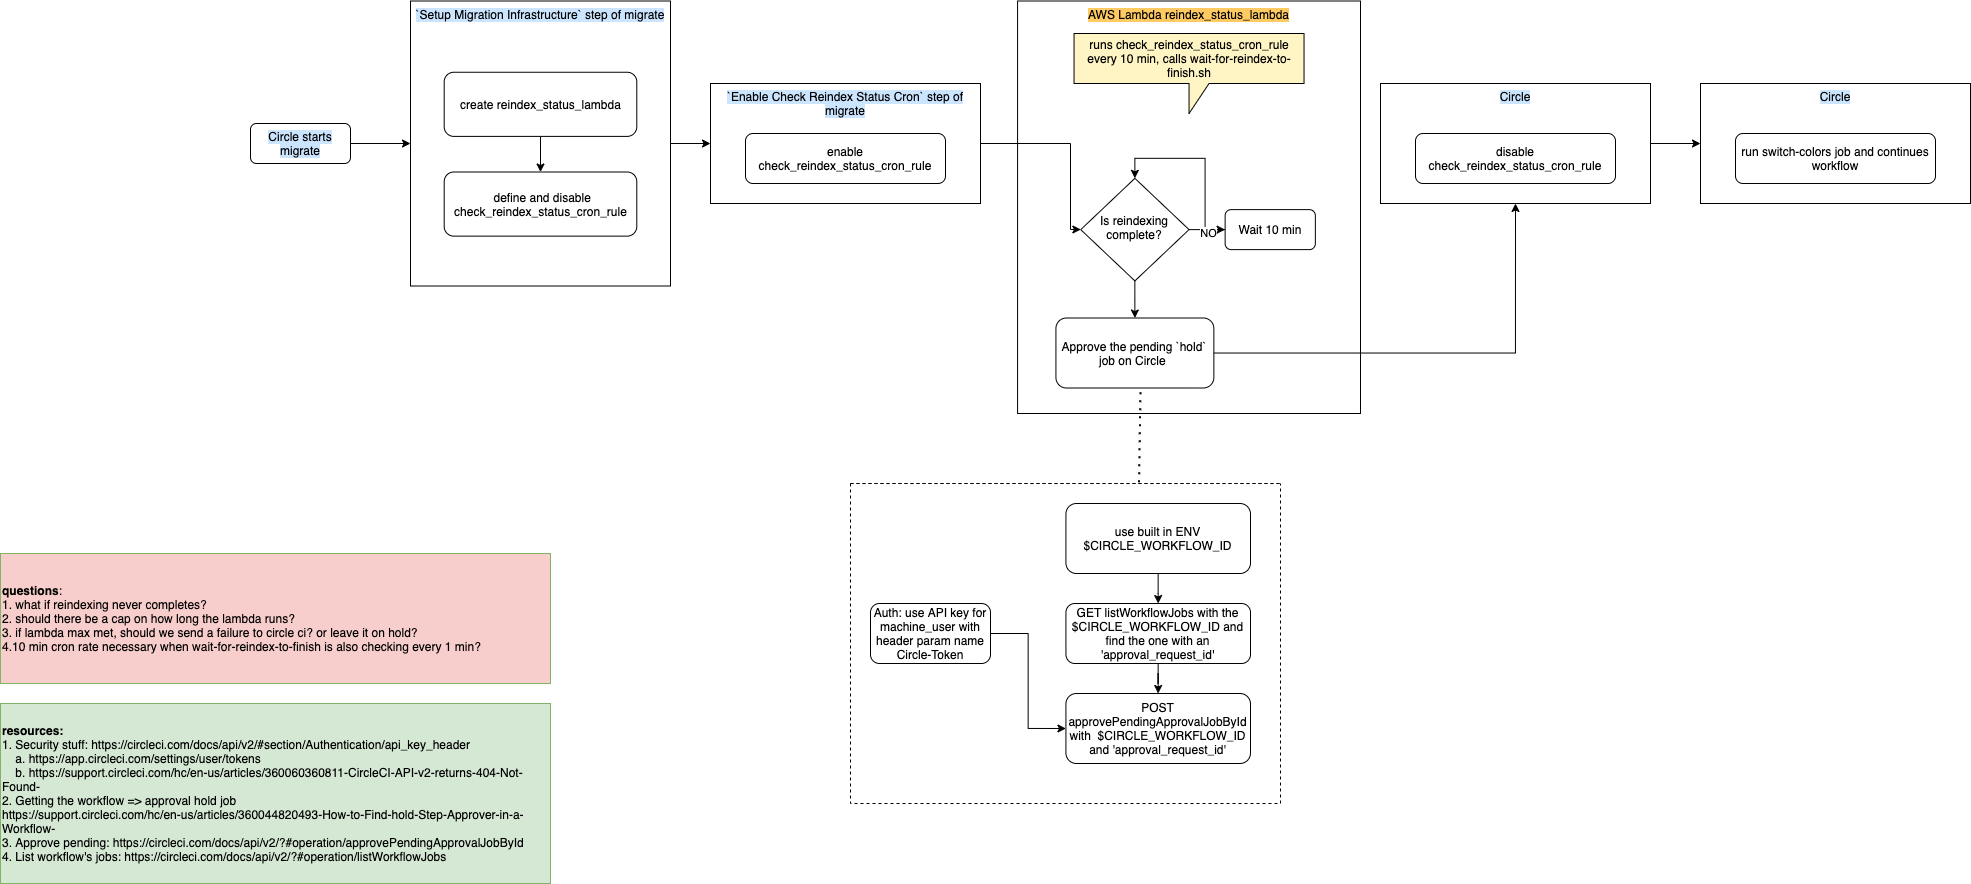

The diagram above was exported from draw.io. Its source (the exported page's mxGraphModel, read from the mxfile embedded in the PNG):
<mxGraphModel dx="2878" dy="934" grid="1" gridSize="10" guides="1" tooltips="1" connect="1" arrows="1" fold="1" page="1" pageScale="1" pageWidth="1200" pageHeight="1920" math="0" shadow="0">
  <root>
    <mxCell id="WIyWlLk6GJQsqaUBKTNV-0" />
    <mxCell id="WIyWlLk6GJQsqaUBKTNV-1" parent="WIyWlLk6GJQsqaUBKTNV-0" />
    <mxCell id="PaMchuYjn17qFVqLcRu0-18" style="edgeStyle=orthogonalEdgeStyle;rounded=0;orthogonalLoop=1;jettySize=auto;html=1;" parent="WIyWlLk6GJQsqaUBKTNV-1" source="WIyWlLk6GJQsqaUBKTNV-3" target="PaMchuYjn17qFVqLcRu0-5" edge="1">
      <mxGeometry relative="1" as="geometry" />
    </mxCell>
    <mxCell id="WIyWlLk6GJQsqaUBKTNV-3" value="&lt;span style=&quot;background-color: rgb(204 , 229 , 255)&quot;&gt;Circle starts migrate&lt;/span&gt;" style="rounded=1;whiteSpace=wrap;html=1;fontSize=12;glass=0;strokeWidth=1;shadow=0;" parent="WIyWlLk6GJQsqaUBKTNV-1" vertex="1">
      <mxGeometry x="-820" y="320" width="100" height="40" as="geometry" />
    </mxCell>
    <mxCell id="PaMchuYjn17qFVqLcRu0-7" value="" style="group" parent="WIyWlLk6GJQsqaUBKTNV-1" vertex="1" connectable="0">
      <mxGeometry x="-660" y="197.5" width="260" height="285" as="geometry" />
    </mxCell>
    <mxCell id="PaMchuYjn17qFVqLcRu0-5" value="&lt;span style=&quot;background-color: rgb(204 , 229 , 255)&quot;&gt;`Setup Migration Infrastructure` step of migrate&lt;/span&gt;" style="rounded=0;whiteSpace=wrap;html=1;horizontal=1;verticalAlign=top;" parent="PaMchuYjn17qFVqLcRu0-7" vertex="1">
      <mxGeometry width="260" height="285" as="geometry" />
    </mxCell>
    <mxCell id="PaMchuYjn17qFVqLcRu0-33" style="edgeStyle=orthogonalEdgeStyle;rounded=0;orthogonalLoop=1;jettySize=auto;html=1;" parent="PaMchuYjn17qFVqLcRu0-7" source="PaMchuYjn17qFVqLcRu0-0" target="PaMchuYjn17qFVqLcRu0-1" edge="1">
      <mxGeometry relative="1" as="geometry" />
    </mxCell>
    <mxCell id="PaMchuYjn17qFVqLcRu0-0" value="create reindex_status_lambda" style="rounded=1;whiteSpace=wrap;html=1;fontSize=12;glass=0;strokeWidth=1;shadow=0;" parent="PaMchuYjn17qFVqLcRu0-7" vertex="1">
      <mxGeometry x="33.7037037037037" y="71.25" width="192.59259259259258" height="64.125" as="geometry" />
    </mxCell>
    <mxCell id="PaMchuYjn17qFVqLcRu0-1" value="&amp;nbsp;define and disable check_reindex_status_cron_rule" style="rounded=1;whiteSpace=wrap;html=1;fontSize=12;glass=0;strokeWidth=1;shadow=0;" parent="PaMchuYjn17qFVqLcRu0-7" vertex="1">
      <mxGeometry x="33.7037037037037" y="171" width="192.59259259259258" height="64.125" as="geometry" />
    </mxCell>
    <mxCell id="PaMchuYjn17qFVqLcRu0-8" value="" style="group" parent="WIyWlLk6GJQsqaUBKTNV-1" vertex="1" connectable="0">
      <mxGeometry x="-360" y="260" width="270" height="140" as="geometry" />
    </mxCell>
    <mxCell id="PaMchuYjn17qFVqLcRu0-19" value="" style="group" parent="PaMchuYjn17qFVqLcRu0-8" vertex="1" connectable="0">
      <mxGeometry y="20" width="270" height="120" as="geometry" />
    </mxCell>
    <mxCell id="PaMchuYjn17qFVqLcRu0-9" value="&lt;span style=&quot;background-color: rgb(204 , 229 , 255)&quot;&gt;`Enable Check Reindex Status Cron` step of migrate&lt;/span&gt;" style="rounded=0;whiteSpace=wrap;html=1;horizontal=1;verticalAlign=top;" parent="PaMchuYjn17qFVqLcRu0-19" vertex="1">
      <mxGeometry width="270" height="120" as="geometry" />
    </mxCell>
    <mxCell id="PaMchuYjn17qFVqLcRu0-10" value="enable check_reindex_status_cron_rule" style="rounded=1;whiteSpace=wrap;html=1;fontSize=12;glass=0;strokeWidth=1;shadow=0;" parent="PaMchuYjn17qFVqLcRu0-19" vertex="1">
      <mxGeometry x="35" y="50" width="200" height="50" as="geometry" />
    </mxCell>
    <mxCell id="PaMchuYjn17qFVqLcRu0-13" value="" style="group" parent="WIyWlLk6GJQsqaUBKTNV-1" vertex="1" connectable="0">
      <mxGeometry x="-80" y="197.5" width="370" height="412.5" as="geometry" />
    </mxCell>
    <mxCell id="PaMchuYjn17qFVqLcRu0-34" value="" style="group" parent="PaMchuYjn17qFVqLcRu0-13" vertex="1" connectable="0">
      <mxGeometry x="27.073170731707318" width="342.9268292682927" height="412.5" as="geometry" />
    </mxCell>
    <mxCell id="PaMchuYjn17qFVqLcRu0-14" value="&lt;span style=&quot;background-color: rgb(255 , 202 , 97)&quot;&gt;AWS Lambda reindex_status_lambda&lt;/span&gt;" style="rounded=0;whiteSpace=wrap;html=1;horizontal=1;verticalAlign=top;" parent="PaMchuYjn17qFVqLcRu0-34" vertex="1">
      <mxGeometry width="342.9268292682927" height="412.5" as="geometry" />
    </mxCell>
    <mxCell id="PaMchuYjn17qFVqLcRu0-17" value="Is reindexing complete?" style="rhombus;whiteSpace=wrap;html=1;shadow=0;fontFamily=Helvetica;fontSize=12;align=center;strokeWidth=1;spacing=6;spacingTop=-4;" parent="PaMchuYjn17qFVqLcRu0-34" vertex="1">
      <mxGeometry x="63.170731707317074" y="177.32" width="108.29268292682927" height="102.59" as="geometry" />
    </mxCell>
    <mxCell id="PaMchuYjn17qFVqLcRu0-28" value="Approve the pending `hold` job on Circle&amp;nbsp;" style="rounded=1;whiteSpace=wrap;html=1;fontSize=12;glass=0;strokeWidth=1;shadow=0;" parent="PaMchuYjn17qFVqLcRu0-34" vertex="1">
      <mxGeometry x="38.353658536585364" y="317" width="157.9268292682927" height="70" as="geometry" />
    </mxCell>
    <mxCell id="PaMchuYjn17qFVqLcRu0-29" style="edgeStyle=orthogonalEdgeStyle;rounded=0;orthogonalLoop=1;jettySize=auto;html=1;entryX=0.5;entryY=0;entryDx=0;entryDy=0;" parent="PaMchuYjn17qFVqLcRu0-34" source="PaMchuYjn17qFVqLcRu0-17" target="PaMchuYjn17qFVqLcRu0-28" edge="1">
      <mxGeometry relative="1" as="geometry" />
    </mxCell>
    <mxCell id="PaMchuYjn17qFVqLcRu0-23" value="Wait 10 min" style="rounded=1;whiteSpace=wrap;html=1;fontSize=12;glass=0;strokeWidth=1;shadow=0;" parent="PaMchuYjn17qFVqLcRu0-34" vertex="1">
      <mxGeometry x="207.5609756097561" y="208.62" width="90.24390243902438" height="40" as="geometry" />
    </mxCell>
    <mxCell id="PaMchuYjn17qFVqLcRu0-27" style="edgeStyle=orthogonalEdgeStyle;rounded=0;orthogonalLoop=1;jettySize=auto;html=1;entryX=0.5;entryY=0;entryDx=0;entryDy=0;" parent="PaMchuYjn17qFVqLcRu0-34" source="PaMchuYjn17qFVqLcRu0-23" target="PaMchuYjn17qFVqLcRu0-17" edge="1">
      <mxGeometry relative="1" as="geometry" />
    </mxCell>
    <mxCell id="PaMchuYjn17qFVqLcRu0-25" style="edgeStyle=orthogonalEdgeStyle;rounded=0;orthogonalLoop=1;jettySize=auto;html=1;" parent="PaMchuYjn17qFVqLcRu0-34" source="PaMchuYjn17qFVqLcRu0-17" target="PaMchuYjn17qFVqLcRu0-23" edge="1">
      <mxGeometry relative="1" as="geometry" />
    </mxCell>
    <mxCell id="PaMchuYjn17qFVqLcRu0-26" value="NO" style="edgeLabel;html=1;align=center;verticalAlign=middle;resizable=0;points=[];" parent="PaMchuYjn17qFVqLcRu0-25" vertex="1" connectable="0">
      <mxGeometry x="-0.0422" y="3" relative="1" as="geometry">
        <mxPoint as="offset" />
      </mxGeometry>
    </mxCell>
    <mxCell id="9XzmEYrl2CyNCkj3X6Dt-0" value="&lt;span&gt;runs check_reindex_status_cron_rule every 10 min, calls wait-for-reindex-to-finish.sh&lt;/span&gt;" style="shape=callout;whiteSpace=wrap;html=1;perimeter=calloutPerimeter;fillColor=#FFF4C3;" parent="PaMchuYjn17qFVqLcRu0-34" vertex="1">
      <mxGeometry x="56.46682926829267" y="32.5" width="230" height="80" as="geometry" />
    </mxCell>
    <mxCell id="9XzmEYrl2CyNCkj3X6Dt-3" value="" style="endArrow=none;dashed=1;html=1;dashPattern=1 3;strokeWidth=2;exitX=0.671;exitY=-0.004;exitDx=0;exitDy=0;exitPerimeter=0;" parent="PaMchuYjn17qFVqLcRu0-34" source="9XzmEYrl2CyNCkj3X6Dt-13" edge="1">
      <mxGeometry width="50" height="50" relative="1" as="geometry">
        <mxPoint x="122.92682926829268" y="612.5" as="sourcePoint" />
        <mxPoint x="122.92682926829268" y="387" as="targetPoint" />
      </mxGeometry>
    </mxCell>
    <mxCell id="PaMchuYjn17qFVqLcRu0-20" style="edgeStyle=orthogonalEdgeStyle;rounded=0;orthogonalLoop=1;jettySize=auto;html=1;" parent="WIyWlLk6GJQsqaUBKTNV-1" source="PaMchuYjn17qFVqLcRu0-5" target="PaMchuYjn17qFVqLcRu0-9" edge="1">
      <mxGeometry relative="1" as="geometry" />
    </mxCell>
    <mxCell id="PaMchuYjn17qFVqLcRu0-32" style="edgeStyle=orthogonalEdgeStyle;rounded=0;orthogonalLoop=1;jettySize=auto;html=1;" parent="WIyWlLk6GJQsqaUBKTNV-1" source="PaMchuYjn17qFVqLcRu0-9" target="PaMchuYjn17qFVqLcRu0-17" edge="1">
      <mxGeometry relative="1" as="geometry">
        <Array as="points">
          <mxPoint y="340" />
          <mxPoint y="426" />
        </Array>
      </mxGeometry>
    </mxCell>
    <mxCell id="PaMchuYjn17qFVqLcRu0-35" value="" style="group" parent="WIyWlLk6GJQsqaUBKTNV-1" vertex="1" connectable="0">
      <mxGeometry x="310" y="260" width="270" height="140" as="geometry" />
    </mxCell>
    <mxCell id="PaMchuYjn17qFVqLcRu0-36" value="" style="group" parent="PaMchuYjn17qFVqLcRu0-35" vertex="1" connectable="0">
      <mxGeometry y="20" width="270" height="120" as="geometry" />
    </mxCell>
    <mxCell id="PaMchuYjn17qFVqLcRu0-37" value="&lt;span style=&quot;background-color: rgb(204 , 229 , 255)&quot;&gt;Circle&lt;/span&gt;" style="rounded=0;whiteSpace=wrap;html=1;horizontal=1;verticalAlign=top;" parent="PaMchuYjn17qFVqLcRu0-36" vertex="1">
      <mxGeometry width="270" height="120" as="geometry" />
    </mxCell>
    <mxCell id="PaMchuYjn17qFVqLcRu0-38" value="disable check_reindex_status_cron_rule" style="rounded=1;whiteSpace=wrap;html=1;fontSize=12;glass=0;strokeWidth=1;shadow=0;" parent="PaMchuYjn17qFVqLcRu0-36" vertex="1">
      <mxGeometry x="35" y="50" width="200" height="50" as="geometry" />
    </mxCell>
    <mxCell id="PaMchuYjn17qFVqLcRu0-39" style="edgeStyle=orthogonalEdgeStyle;rounded=0;orthogonalLoop=1;jettySize=auto;html=1;entryX=0.5;entryY=1;entryDx=0;entryDy=0;" parent="WIyWlLk6GJQsqaUBKTNV-1" source="PaMchuYjn17qFVqLcRu0-28" target="PaMchuYjn17qFVqLcRu0-37" edge="1">
      <mxGeometry relative="1" as="geometry" />
    </mxCell>
    <mxCell id="PaMchuYjn17qFVqLcRu0-40" value="" style="group" parent="WIyWlLk6GJQsqaUBKTNV-1" vertex="1" connectable="0">
      <mxGeometry x="630" y="260" width="270" height="140" as="geometry" />
    </mxCell>
    <mxCell id="PaMchuYjn17qFVqLcRu0-41" value="" style="group" parent="PaMchuYjn17qFVqLcRu0-40" vertex="1" connectable="0">
      <mxGeometry y="20" width="270" height="120" as="geometry" />
    </mxCell>
    <mxCell id="PaMchuYjn17qFVqLcRu0-42" value="&lt;span style=&quot;background-color: rgb(204 , 229 , 255)&quot;&gt;Circle&lt;/span&gt;" style="rounded=0;whiteSpace=wrap;html=1;horizontal=1;verticalAlign=top;" parent="PaMchuYjn17qFVqLcRu0-41" vertex="1">
      <mxGeometry width="270" height="120" as="geometry" />
    </mxCell>
    <mxCell id="PaMchuYjn17qFVqLcRu0-43" value="run switch-colors job and continues workflow" style="rounded=1;whiteSpace=wrap;html=1;fontSize=12;glass=0;strokeWidth=1;shadow=0;" parent="PaMchuYjn17qFVqLcRu0-41" vertex="1">
      <mxGeometry x="35" y="50" width="200" height="50" as="geometry" />
    </mxCell>
    <mxCell id="PaMchuYjn17qFVqLcRu0-44" style="edgeStyle=orthogonalEdgeStyle;rounded=0;orthogonalLoop=1;jettySize=auto;html=1;" parent="WIyWlLk6GJQsqaUBKTNV-1" source="PaMchuYjn17qFVqLcRu0-37" target="PaMchuYjn17qFVqLcRu0-42" edge="1">
      <mxGeometry relative="1" as="geometry" />
    </mxCell>
    <mxCell id="9XzmEYrl2CyNCkj3X6Dt-14" value="" style="group" parent="WIyWlLk6GJQsqaUBKTNV-1" vertex="1" connectable="0">
      <mxGeometry x="-220" y="680" width="430" height="320" as="geometry" />
    </mxCell>
    <mxCell id="9XzmEYrl2CyNCkj3X6Dt-4" value="use built in ENV $CIRCLE_WORKFLOW_ID" style="rounded=1;whiteSpace=wrap;html=1;fontSize=12;glass=0;strokeWidth=1;shadow=0;" parent="9XzmEYrl2CyNCkj3X6Dt-14" vertex="1">
      <mxGeometry x="215.43" y="20" width="184.57" height="70" as="geometry" />
    </mxCell>
    <mxCell id="9XzmEYrl2CyNCkj3X6Dt-6" value="GET listWorkflowJobs with the $CIRCLE_WORKFLOW_ID and find the one with an 'approval_request_id'" style="rounded=1;whiteSpace=wrap;html=1;fontSize=12;glass=0;strokeWidth=1;shadow=0;" parent="9XzmEYrl2CyNCkj3X6Dt-14" vertex="1">
      <mxGeometry x="215.43" y="120" width="184.57" height="60" as="geometry" />
    </mxCell>
    <mxCell id="9XzmEYrl2CyNCkj3X6Dt-9" style="edgeStyle=orthogonalEdgeStyle;rounded=0;orthogonalLoop=1;jettySize=auto;html=1;entryX=0.5;entryY=0;entryDx=0;entryDy=0;" parent="9XzmEYrl2CyNCkj3X6Dt-14" source="9XzmEYrl2CyNCkj3X6Dt-4" target="9XzmEYrl2CyNCkj3X6Dt-6" edge="1">
      <mxGeometry relative="1" as="geometry" />
    </mxCell>
    <mxCell id="9XzmEYrl2CyNCkj3X6Dt-7" value="POST approvePendingApprovalJobById with&amp;nbsp; $CIRCLE_WORKFLOW_ID and 'approval_request_id'" style="rounded=1;whiteSpace=wrap;html=1;fontSize=12;glass=0;strokeWidth=1;shadow=0;" parent="9XzmEYrl2CyNCkj3X6Dt-14" vertex="1">
      <mxGeometry x="215.43" y="210" width="184.57" height="70" as="geometry" />
    </mxCell>
    <mxCell id="9XzmEYrl2CyNCkj3X6Dt-8" style="edgeStyle=orthogonalEdgeStyle;rounded=0;orthogonalLoop=1;jettySize=auto;html=1;" parent="9XzmEYrl2CyNCkj3X6Dt-14" source="9XzmEYrl2CyNCkj3X6Dt-6" target="9XzmEYrl2CyNCkj3X6Dt-7" edge="1">
      <mxGeometry relative="1" as="geometry" />
    </mxCell>
    <mxCell id="9XzmEYrl2CyNCkj3X6Dt-12" style="edgeStyle=orthogonalEdgeStyle;rounded=0;orthogonalLoop=1;jettySize=auto;html=1;entryX=0;entryY=0.5;entryDx=0;entryDy=0;" parent="9XzmEYrl2CyNCkj3X6Dt-14" source="9XzmEYrl2CyNCkj3X6Dt-11" target="9XzmEYrl2CyNCkj3X6Dt-7" edge="1">
      <mxGeometry relative="1" as="geometry" />
    </mxCell>
    <mxCell id="9XzmEYrl2CyNCkj3X6Dt-11" value="Auth: use API key for machine_user with header param name Circle-Token" style="rounded=1;whiteSpace=wrap;html=1;align=center;fillColor=#FFFFFF;" parent="9XzmEYrl2CyNCkj3X6Dt-14" vertex="1">
      <mxGeometry x="20" y="120" width="120" height="60" as="geometry" />
    </mxCell>
    <mxCell id="9XzmEYrl2CyNCkj3X6Dt-13" value="" style="swimlane;startSize=0;fillColor=#FFFFFF;align=center;dashed=1;" parent="9XzmEYrl2CyNCkj3X6Dt-14" vertex="1">
      <mxGeometry width="430" height="320" as="geometry" />
    </mxCell>
    <mxCell id="9XzmEYrl2CyNCkj3X6Dt-15" value="&lt;b&gt;resources:&lt;/b&gt;&lt;br&gt;1. Security stuff: https://circleci.com/docs/api/v2/#section/Authentication/api_key_header&lt;br&gt;&amp;nbsp; &amp;nbsp; a.&amp;nbsp;https://app.circleci.com/settings/user/tokens&lt;br&gt;&amp;nbsp; &amp;nbsp; b.&amp;nbsp;https://support.circleci.com/hc/en-us/articles/360060360811-CircleCI-API-v2-returns-404-Not-Found-&lt;br&gt;&lt;div&gt;&lt;span&gt;2. Getting the workflow =&amp;gt; approval hold job&lt;/span&gt;&lt;/div&gt;https://support.circleci.com/hc/en-us/articles/360044820493-How-to-Find-hold-Step-Approver-in-a-Workflow-&lt;br&gt;3. Approve pending: https://circleci.com/docs/api/v2/?#operation/approvePendingApprovalJobById&lt;br&gt;4. List workflow's jobs: https://circleci.com/docs/api/v2/?#operation/listWorkflowJobs" style="rounded=0;whiteSpace=wrap;html=1;strokeColor=#82b366;fillColor=#d5e8d4;align=left;" parent="WIyWlLk6GJQsqaUBKTNV-1" vertex="1">
      <mxGeometry x="-1070" y="900" width="550" height="180" as="geometry" />
    </mxCell>
    <mxCell id="9XzmEYrl2CyNCkj3X6Dt-17" value="&lt;b style=&quot;text-align: center&quot;&gt;questions&lt;/b&gt;&lt;span style=&quot;text-align: center&quot;&gt;:&lt;/span&gt;&lt;br style=&quot;text-align: center&quot;&gt;&lt;span style=&quot;text-align: center&quot;&gt;1. what if reindexing never completes?&lt;/span&gt;&lt;br style=&quot;text-align: center&quot;&gt;&lt;span style=&quot;text-align: center&quot;&gt;2. should there be a cap on how long the lambda runs?&lt;/span&gt;&lt;br style=&quot;text-align: center&quot;&gt;&lt;span style=&quot;text-align: center&quot;&gt;3. if lambda max met, should we send a failure to circle ci? or leave it on hold?&lt;/span&gt;&lt;br style=&quot;text-align: center&quot;&gt;&lt;span style=&quot;text-align: center&quot;&gt;4.10 min cron rate necessary when wait-for-reindex-to-finish is also checking every 1 min?&lt;/span&gt;" style="rounded=0;whiteSpace=wrap;html=1;strokeColor=#82b366;align=left;fillColor=#F8CECC;" parent="WIyWlLk6GJQsqaUBKTNV-1" vertex="1">
      <mxGeometry x="-1070" y="750" width="550" height="130" as="geometry" />
    </mxCell>
  </root>
</mxGraphModel>